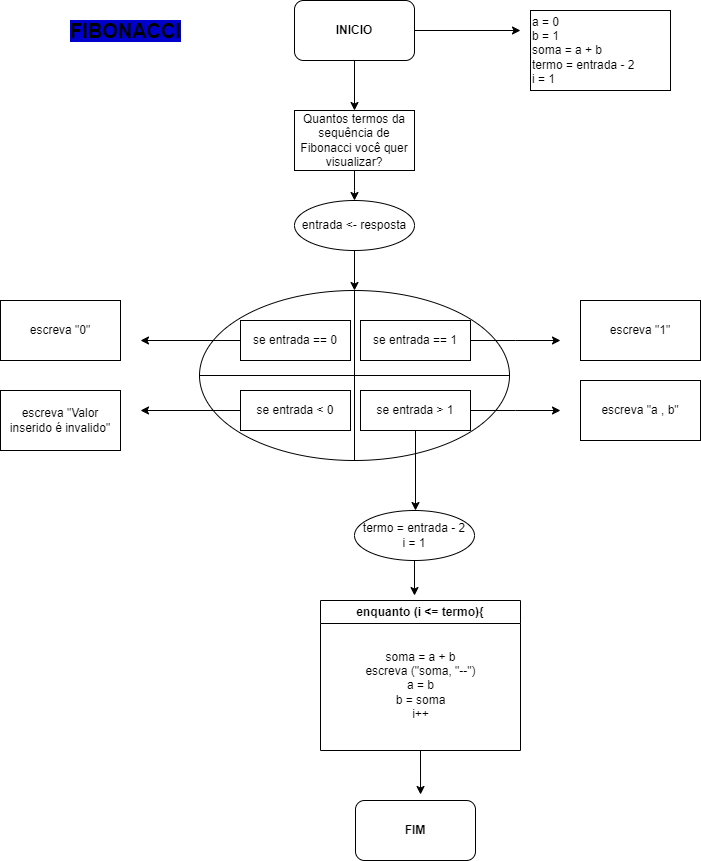

The diagram above was exported from draw.io. Its source (the exported page's mxGraphModel, read from the mxfile embedded in the PNG):
<mxGraphModel dx="880" dy="468" grid="1" gridSize="10" guides="1" tooltips="1" connect="1" arrows="1" fold="1" page="1" pageScale="1" pageWidth="827" pageHeight="1169" math="0" shadow="0">
  <root>
    <mxCell id="0" />
    <mxCell id="1" parent="0" />
    <mxCell id="HK7H313Xre-1ZPaD5ni--1" value="&lt;b&gt;INICIO&lt;/b&gt;" style="rounded=1;whiteSpace=wrap;html=1;" vertex="1" parent="1">
      <mxGeometry x="354" width="120" height="60" as="geometry" />
    </mxCell>
    <mxCell id="HK7H313Xre-1ZPaD5ni--2" value="" style="endArrow=classic;html=1;rounded=0;exitX=0.5;exitY=1;exitDx=0;exitDy=0;" edge="1" parent="1" source="HK7H313Xre-1ZPaD5ni--1">
      <mxGeometry width="50" height="50" relative="1" as="geometry">
        <mxPoint x="390" y="270" as="sourcePoint" />
        <mxPoint x="414" y="110" as="targetPoint" />
      </mxGeometry>
    </mxCell>
    <mxCell id="HK7H313Xre-1ZPaD5ni--4" style="edgeStyle=orthogonalEdgeStyle;rounded=0;orthogonalLoop=1;jettySize=auto;html=1;" edge="1" parent="1" source="HK7H313Xre-1ZPaD5ni--3">
      <mxGeometry relative="1" as="geometry">
        <mxPoint x="414" y="200" as="targetPoint" />
      </mxGeometry>
    </mxCell>
    <mxCell id="HK7H313Xre-1ZPaD5ni--3" value="Quantos termos da sequência de Fibonacci você quer visualizar?" style="rounded=0;whiteSpace=wrap;html=1;" vertex="1" parent="1">
      <mxGeometry x="354" y="110" width="120" height="60" as="geometry" />
    </mxCell>
    <mxCell id="HK7H313Xre-1ZPaD5ni--7" style="edgeStyle=orthogonalEdgeStyle;rounded=0;orthogonalLoop=1;jettySize=auto;html=1;exitX=0.5;exitY=1;exitDx=0;exitDy=0;" edge="1" parent="1" source="HK7H313Xre-1ZPaD5ni--5" target="HK7H313Xre-1ZPaD5ni--6">
      <mxGeometry relative="1" as="geometry" />
    </mxCell>
    <mxCell id="HK7H313Xre-1ZPaD5ni--5" value="entrada &amp;lt;- resposta" style="ellipse;whiteSpace=wrap;html=1;" vertex="1" parent="1">
      <mxGeometry x="354" y="200" width="120" height="50" as="geometry" />
    </mxCell>
    <mxCell id="HK7H313Xre-1ZPaD5ni--6" value="" style="shape=orEllipse;perimeter=ellipsePerimeter;whiteSpace=wrap;html=1;backgroundOutline=1;align=left;" vertex="1" parent="1">
      <mxGeometry x="259" y="290" width="310" height="170" as="geometry" />
    </mxCell>
    <mxCell id="HK7H313Xre-1ZPaD5ni--16" style="edgeStyle=orthogonalEdgeStyle;rounded=0;orthogonalLoop=1;jettySize=auto;html=1;exitX=0;exitY=0.5;exitDx=0;exitDy=0;" edge="1" parent="1" source="HK7H313Xre-1ZPaD5ni--12">
      <mxGeometry relative="1" as="geometry">
        <mxPoint x="200" y="340" as="targetPoint" />
      </mxGeometry>
    </mxCell>
    <mxCell id="HK7H313Xre-1ZPaD5ni--12" value="se entrada == 0" style="whiteSpace=wrap;html=1;" vertex="1" parent="1">
      <mxGeometry x="300" y="320" width="110" height="40" as="geometry" />
    </mxCell>
    <mxCell id="HK7H313Xre-1ZPaD5ni--17" style="edgeStyle=orthogonalEdgeStyle;rounded=0;orthogonalLoop=1;jettySize=auto;html=1;" edge="1" parent="1" source="HK7H313Xre-1ZPaD5ni--13">
      <mxGeometry relative="1" as="geometry">
        <mxPoint x="620" y="340" as="targetPoint" />
      </mxGeometry>
    </mxCell>
    <mxCell id="HK7H313Xre-1ZPaD5ni--13" value="se entrada == 1" style="rounded=0;whiteSpace=wrap;html=1;" vertex="1" parent="1">
      <mxGeometry x="420" y="320" width="110" height="40" as="geometry" />
    </mxCell>
    <mxCell id="HK7H313Xre-1ZPaD5ni--18" style="edgeStyle=orthogonalEdgeStyle;rounded=0;orthogonalLoop=1;jettySize=auto;html=1;exitX=0;exitY=0.5;exitDx=0;exitDy=0;" edge="1" parent="1" source="HK7H313Xre-1ZPaD5ni--14">
      <mxGeometry relative="1" as="geometry">
        <mxPoint x="200" y="410" as="targetPoint" />
      </mxGeometry>
    </mxCell>
    <mxCell id="HK7H313Xre-1ZPaD5ni--14" value="se entrada &amp;lt; 0" style="rounded=0;whiteSpace=wrap;html=1;" vertex="1" parent="1">
      <mxGeometry x="300" y="390" width="110" height="40" as="geometry" />
    </mxCell>
    <mxCell id="HK7H313Xre-1ZPaD5ni--19" style="edgeStyle=orthogonalEdgeStyle;rounded=0;orthogonalLoop=1;jettySize=auto;html=1;exitX=1;exitY=0.5;exitDx=0;exitDy=0;" edge="1" parent="1" source="HK7H313Xre-1ZPaD5ni--15">
      <mxGeometry relative="1" as="geometry">
        <mxPoint x="620" y="410" as="targetPoint" />
      </mxGeometry>
    </mxCell>
    <mxCell id="HK7H313Xre-1ZPaD5ni--15" value="se entrada &amp;gt; 1" style="rounded=0;whiteSpace=wrap;html=1;" vertex="1" parent="1">
      <mxGeometry x="420" y="390" width="110" height="40" as="geometry" />
    </mxCell>
    <mxCell id="HK7H313Xre-1ZPaD5ni--21" value="escreva &quot;0&quot;" style="rounded=0;whiteSpace=wrap;html=1;" vertex="1" parent="1">
      <mxGeometry x="60" y="300" width="120" height="60" as="geometry" />
    </mxCell>
    <mxCell id="HK7H313Xre-1ZPaD5ni--22" value="escreva &quot;Valor inserido é invalido&quot;" style="rounded=0;whiteSpace=wrap;html=1;" vertex="1" parent="1">
      <mxGeometry x="60" y="390" width="120" height="60" as="geometry" />
    </mxCell>
    <mxCell id="HK7H313Xre-1ZPaD5ni--23" value="escreva &quot;1&quot;" style="rounded=0;whiteSpace=wrap;html=1;" vertex="1" parent="1">
      <mxGeometry x="640" y="300" width="120" height="60" as="geometry" />
    </mxCell>
    <mxCell id="HK7H313Xre-1ZPaD5ni--24" value="escreva &quot;a , b&quot;" style="rounded=0;whiteSpace=wrap;html=1;" vertex="1" parent="1">
      <mxGeometry x="640" y="380" width="120" height="60" as="geometry" />
    </mxCell>
    <mxCell id="HK7H313Xre-1ZPaD5ni--25" value="" style="endArrow=classic;html=1;rounded=0;exitX=1;exitY=0.5;exitDx=0;exitDy=0;" edge="1" parent="1" source="HK7H313Xre-1ZPaD5ni--1">
      <mxGeometry width="50" height="50" relative="1" as="geometry">
        <mxPoint x="390" y="200" as="sourcePoint" />
        <mxPoint x="580" y="30" as="targetPoint" />
      </mxGeometry>
    </mxCell>
    <mxCell id="HK7H313Xre-1ZPaD5ni--26" value="a = 0&lt;div&gt;b = 1&lt;/div&gt;&lt;div&gt;soma = a + b&lt;/div&gt;&lt;div&gt;termo = entrada - 2&lt;/div&gt;&lt;div&gt;i = 1&lt;/div&gt;" style="rounded=0;whiteSpace=wrap;html=1;align=left;" vertex="1" parent="1">
      <mxGeometry x="590" y="10" width="140" height="80" as="geometry" />
    </mxCell>
    <mxCell id="HK7H313Xre-1ZPaD5ni--27" value="&lt;font style=&quot;font-size: 20px; background-color: rgb(0, 0, 204);&quot;&gt;&lt;b&gt;FIBONACCI&lt;/b&gt;&lt;/font&gt;" style="text;html=1;align=center;verticalAlign=middle;resizable=0;points=[];autosize=1;strokeColor=none;fillColor=none;" vertex="1" parent="1">
      <mxGeometry x="120" y="10" width="130" height="40" as="geometry" />
    </mxCell>
    <mxCell id="HK7H313Xre-1ZPaD5ni--29" value="enquanto (i &amp;lt;= termo){" style="swimlane;whiteSpace=wrap;html=1;" vertex="1" parent="1">
      <mxGeometry x="380" y="600" width="200" height="150" as="geometry" />
    </mxCell>
    <mxCell id="HK7H313Xre-1ZPaD5ni--30" value="soma = a + b&lt;div&gt;escreva (&quot;soma, &quot;--&quot;)&lt;/div&gt;&lt;div&gt;a = b&lt;/div&gt;&lt;div&gt;b = soma&lt;/div&gt;&lt;div&gt;i++&lt;/div&gt;" style="text;html=1;align=center;verticalAlign=middle;resizable=0;points=[];autosize=1;strokeColor=none;fillColor=none;" vertex="1" parent="HK7H313Xre-1ZPaD5ni--29">
      <mxGeometry x="35" y="40" width="130" height="90" as="geometry" />
    </mxCell>
    <mxCell id="HK7H313Xre-1ZPaD5ni--33" value="&lt;b&gt;FIM&lt;/b&gt;" style="rounded=1;whiteSpace=wrap;html=1;" vertex="1" parent="1">
      <mxGeometry x="415" y="800" width="120" height="60" as="geometry" />
    </mxCell>
    <mxCell id="HK7H313Xre-1ZPaD5ni--37" value="" style="endArrow=classic;html=1;rounded=0;exitX=0.5;exitY=1;exitDx=0;exitDy=0;" edge="1" parent="1" source="HK7H313Xre-1ZPaD5ni--15">
      <mxGeometry width="50" height="50" relative="1" as="geometry">
        <mxPoint x="390" y="500" as="sourcePoint" />
        <mxPoint x="475" y="510" as="targetPoint" />
      </mxGeometry>
    </mxCell>
    <mxCell id="HK7H313Xre-1ZPaD5ni--38" value="termo = entrada - 2&lt;div&gt;i = 1&lt;/div&gt;" style="ellipse;whiteSpace=wrap;html=1;" vertex="1" parent="1">
      <mxGeometry x="414" y="510" width="120" height="50" as="geometry" />
    </mxCell>
    <mxCell id="HK7H313Xre-1ZPaD5ni--40" style="edgeStyle=orthogonalEdgeStyle;rounded=0;orthogonalLoop=1;jettySize=auto;html=1;exitX=0.5;exitY=1;exitDx=0;exitDy=0;entryX=0.542;entryY=-0.1;entryDx=0;entryDy=0;entryPerimeter=0;" edge="1" parent="1" source="HK7H313Xre-1ZPaD5ni--29" target="HK7H313Xre-1ZPaD5ni--33">
      <mxGeometry relative="1" as="geometry" />
    </mxCell>
    <mxCell id="HK7H313Xre-1ZPaD5ni--41" style="edgeStyle=orthogonalEdgeStyle;rounded=0;orthogonalLoop=1;jettySize=auto;html=1;exitX=0.5;exitY=1;exitDx=0;exitDy=0;entryX=0.47;entryY=-0.033;entryDx=0;entryDy=0;entryPerimeter=0;" edge="1" parent="1" source="HK7H313Xre-1ZPaD5ni--38" target="HK7H313Xre-1ZPaD5ni--29">
      <mxGeometry relative="1" as="geometry" />
    </mxCell>
  </root>
</mxGraphModel>